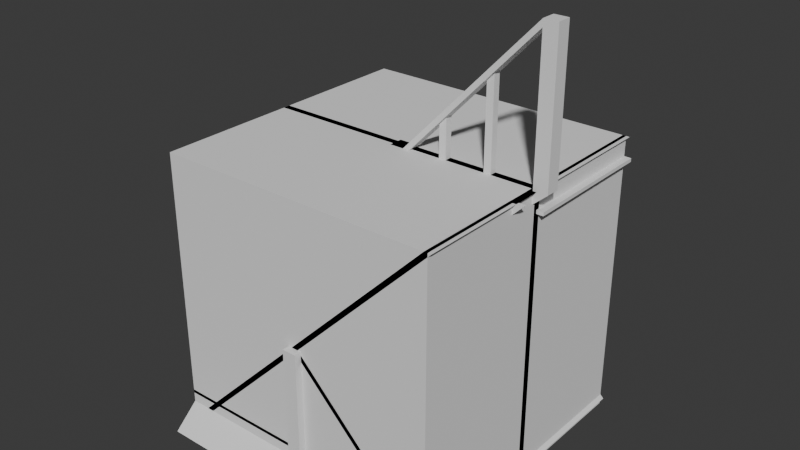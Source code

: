 # Source: walls.blend  (saved by Blender 4.0.36; exported with 4.5.12 LTS)
import bpy
from mathutils import Matrix  # noqa: F401  (used for matrix-valued properties, if any)

bpy.ops.wm.read_factory_settings(use_empty=True)
scene = bpy.context.scene
scene.name = 'Scene'

# ---- collections
col_stairs_angled = bpy.data.collections.new('stairs_angled'); scene.collection.children.link(col_stairs_angled)

# ---- world
world_world = bpy.data.worlds.new('World'); scene.world = world_world
world_world.use_nodes = True; world_world.node_tree.nodes.clear()
_N = world_world.node_tree.nodes; _L = world_world.node_tree.links
n0 = _N.new('ShaderNodeOutputWorld'); n0.name = 'World Output'; n0.location = (300, 300)
n1 = _N.new('ShaderNodeBackground'); n1.name = 'Background'; n1.location = (10, 300)
n1.inputs[0].default_value = (0.05088, 0.05088, 0.05088, 1.0)
_L.new(n1.outputs[0], n0.inputs[0])
n0.is_active_output = True
world_world.color = (0.05088, 0.05088, 0.05088)
world_world.use_sun_shadow = False
world_world.sun_shadow_jitter_overblur = 0.0

# ---- meshes
me_cube_020 = bpy.data.meshes.new('Cube.020')
me_cube_020.from_pydata([(-2.0, -2.0, -0.1), (-2.0, -2.0, 0.01), (-2.0, 2.0, -0.1), (-2.0, 2.0, 0.01), (2.0, -2.0, -0.1), (2.0, -2.0, 0.01), (2.0, 2.0, -0.1), (2.0, 2.0, 0.01)], [], [(0, 1, 3, 2), (2, 3, 7, 6), (6, 7, 5, 4), (4, 5, 1, 0), (2, 6, 4, 0), (7, 3, 1, 5)])
_uv = me_cube_020.uv_layers.new(name='UVMap')
_uv.uv.foreach_set('vector', [0.375, 0.0, 0.625, 0.0, 0.625, 0.25, 0.375, 0.25, 0.375, 0.25, 0.625, 0.25, 0.625, 0.5, 0.375, 0.5, 0.375, 0.5, 0.625, 0.5, 0.625, 0.75, 0.375, 0.75, 0.375, 0.75, 0.625, 0.75, 0.625, 1.0, 0.375, 1.0, 0.125, 0.5, 0.375, 0.5, 0.375, 0.75, 0.125, 0.75, 0.625, 0.5, 0.875, 0.5, 0.875, 0.75, 0.625, 0.75])
me_cube_020.update()
me_cube = bpy.data.meshes.new('Cube')
me_cube.from_pydata([(-2.0, -2.0, 0.0), (-2.0, -2.0, 4.0), (-2.0, 2.0, 0.0), (-2.0, 2.0, 4.0), (2.0, -2.0, 0.0), (2.0, -2.0, 4.0), (2.0, 2.0, 0.0), (2.0, 2.0, 4.0)], [], [(0, 1, 3, 2), (2, 3, 7, 6), (6, 7, 5, 4), (4, 5, 1, 0), (2, 6, 4, 0), (7, 3, 1, 5)])
_uv = me_cube.uv_layers.new(name='UVMap')
_uv.uv.foreach_set('vector', [0.375, 0.0, 0.625, 0.0, 0.625, 0.25, 0.375, 0.25, 0.375, 0.25, 0.625, 0.25, 0.625, 0.5, 0.375, 0.5, 0.375, 0.5, 0.625, 0.5, 0.625, 0.75, 0.375, 0.75, 0.375, 0.75, 0.625, 0.75, 0.625, 1.0, 0.375, 1.0, 0.125, 0.5, 0.375, 0.5, 0.375, 0.75, 0.125, 0.75, 0.625, 0.5, 0.875, 0.5, 0.875, 0.75, 0.625, 0.75])
me_cube.update()
me_cube_008 = bpy.data.meshes.new('Cube.008')
me_cube_008.from_pydata([(-2.0, -2.0, 0.45), (-2.0, -2.0, 0.5), (-2.0, -1.5, 0.45), (-2.0, -1.5, 0.5), (0.0, -2.0, 0.45), (0.0, -2.0, 0.5), (0.0, -1.5, 0.45), (0.0, -1.5, 0.5)], [], [(0, 1, 3, 2), (2, 3, 7, 6), (6, 7, 5, 4), (4, 5, 1, 0), (2, 6, 4, 0), (7, 3, 1, 5)])
_uv = me_cube_008.uv_layers.new(name='UVMap')
_uv.uv.foreach_set('vector', [0.375, 0.0, 0.625, 0.0, 0.625, 0.25, 0.375, 0.25, 0.375, 0.25, 0.625, 0.25, 0.625, 0.5, 0.375, 0.5, 0.375, 0.5, 0.625, 0.5, 0.625, 0.75, 0.375, 0.75, 0.375, 0.75, 0.625, 0.75, 0.625, 1.0, 0.375, 1.0, 0.125, 0.5, 0.375, 0.5, 0.375, 0.75, 0.125, 0.75, 0.625, 0.5, 0.875, 0.5, 0.875, 0.75, 0.625, 0.75])
me_cube_008.update()
me_cube_005 = bpy.data.meshes.new('Cube.005')
me_cube_005.from_pydata([(-2.0, -0.05, 0.0), (-2.0, -0.05, 4.0), (-2.0, 0.05, 0.0), (-2.0, 0.05, 4.0), (2.0, -0.05, 0.0), (2.0, -0.05, 4.0), (2.0, 0.05, 0.0), (2.0, 0.05, 4.0)], [], [(0, 1, 3, 2), (2, 3, 7, 6), (6, 7, 5, 4), (4, 5, 1, 0), (2, 6, 4, 0), (7, 3, 1, 5)])
_uv = me_cube_005.uv_layers.new(name='UVMap')
_uv.uv.foreach_set('vector', [0.375, 0.0, 0.625, 0.0, 0.625, 0.25, 0.375, 0.25, 0.375, 0.25, 0.625, 0.25, 0.625, 0.5, 0.375, 0.5, 0.375, 0.5, 0.625, 0.5, 0.625, 0.75, 0.375, 0.75, 0.375, 0.75, 0.625, 0.75, 0.625, 1.0, 0.375, 1.0, 0.125, 0.5, 0.375, 0.5, 0.375, 0.75, 0.125, 0.75, 0.625, 0.5, 0.875, 0.5, 0.875, 0.75, 0.625, 0.75])
me_cube_005.update()
me_cube_004 = bpy.data.meshes.new('Cube.004')
me_cube_004.from_pydata([(-0.065, -0.1, 0.0), (-0.1, -0.065, 0.0), (-0.1, -0.065, 4.0), (-0.065, -0.1, 4.0), (-0.1, 0.065, 0.0), (-0.065, 0.1, 0.0), (-0.065, 0.1, 4.0), (-0.1, 0.065, 4.0), (0.1, -0.065, 0.0), (0.065, -0.1, 0.0), (0.065, -0.1, 4.0), (0.1, -0.065, 4.0), (0.065, 0.1, 0.0), (0.1, 0.065, 0.0), (0.1, 0.065, 4.0), (0.065, 0.1, 4.0)], [], [(9, 10, 3, 0), (13, 14, 11, 8), (14, 15, 6, 7, 2, 3, 10, 11), (1, 2, 7, 4), (5, 6, 15, 12), (0, 3, 2, 1), (6, 5, 4, 7), (14, 13, 12, 15), (10, 9, 8, 11), (4, 5, 12, 13, 8, 9, 0, 1)])
_uv = me_cube_004.uv_layers.new(name='UVMap')
_uv.uv.foreach_set('vector', [0.375, 0.7937, 0.625, 0.7937, 0.625, 0.9563, 0.375, 0.9562, 0.375, 0.5437, 0.625, 0.5437, 0.625, 0.7062, 0.375, 0.7062, 0.625, 0.5437, 0.6688, 0.5, 0.8313, 0.5, 0.875, 0.5437, 0.875, 0.7062, 0.8313, 0.75, 0.6688, 0.75, 0.625, 0.7062, 0.375, 0.04375, 0.625, 0.04375, 0.625, 0.2062, 0.375, 0.2062, 0.375, 0.2937, 0.625, 0.2937, 0.625, 0.4563, 0.375, 0.4563, 0.375, 0.0, 0.625, 0.0, 0.625, 0.04375, 0.375, 0.04375, 0.625, 0.2937, 0.375, 0.2937, 0.375, 0.2062, 0.625, 0.2062, 0.625, 0.5437, 0.375, 0.5437, 0.375, 0.4563, 0.625, 0.4563, 0.625, 0.7937, 0.375, 0.7937, 0.375, 0.7062, 0.625, 0.7062, 0.125, 0.5437, 0.1687, 0.5, 0.3312, 0.5, 0.375, 0.5437, 0.375, 0.7062, 0.3312, 0.75, 0.1688, 0.75, 0.125, 0.7062])
me_cube_004.update()
me_cube_006 = bpy.data.meshes.new('Cube.006')
me_cube_006.from_pydata([(-2.0, -0.05, 0.0), (-2.0, -0.05, 4.0), (-2.0, 0.05, 0.0), (-2.0, 0.05, 4.0), (2.0, -0.05, 0.0), (2.0, -0.05, 4.0), (2.0, 0.05, 0.0), (2.0, 0.05, 4.0), (-1.0, 0.05, 0.0), (1.0, 0.05, 0.0), (-1.0, 0.05, 3.5), (1.0, 0.05, 3.5), (-1.0, 4.47e-08, 0.0), (-1.055, -0.05, 0.0), (1.055, -0.05, 0.0), (1.0, 4.843e-08, 0.0), (-1.0, 4.843e-08, 3.5), (-1.056, -0.05, 3.528), (1.056, -0.05, 3.528), (1.0, 4.843e-08, 3.5)], [], [(6, 7, 5, 4), (16, 10, 11, 19), (17, 18, 5, 1), (7, 3, 1, 5), (16, 12, 8, 10), (14, 4, 5, 18), (10, 3, 7, 11), (9, 6, 4, 14, 15), (0, 1, 3, 2), (11, 7, 6, 9), (8, 2, 3, 10), (2, 8, 12, 13, 0), (19, 11, 9, 15), (17, 13, 12, 16), (19, 15, 14, 18), (18, 17, 16, 19), (17, 1, 0, 13)])
_uv = me_cube_006.uv_layers.new(name='UVMap')
_uv.uv.foreach_set('vector', [0.375, 0.5, 0.625, 0.5, 0.625, 0.75, 0.375, 0.75, 0.5938, 0.625, 0.5938, 0.305, 0.5938, 0.4491, 0.5938, 0.625, 0.6094, 0.9342, 0.5955, 0.7981, 0.625, 0.75, 0.875, 0.75, 0.625, 0.5, 0.875, 0.5, 0.875, 0.75, 0.625, 0.75, 0.5938, 0.625, 0.2775, 0.7225, 0.18, 0.5, 0.5938, 0.305, 0.375, 0.7981, 0.375, 0.75, 0.625, 0.75, 0.5955, 0.7981, 0.5938, 0.305, 0.875, 0.5, 0.625, 0.5, 0.5938, 0.4491, 0.3241, 0.5, 0.375, 0.5, 0.375, 0.75, 0.3269, 0.75, 0.3241, 0.625, 0.375, 0.0, 0.625, 0.0, 0.625, 0.25, 0.375, 0.25, 0.5938, 0.4491, 0.625, 0.5, 0.375, 0.5, 0.3241, 0.5, 0.18, 0.5, 0.375, 0.25, 0.875, 0.5, 0.5938, 0.305, 0.125, 0.5, 0.18, 0.5, 0.18, 0.625, 0.1769, 0.75, 0.125, 0.75, 0.5938, 0.625, 0.5938, 0.4491, 0.3241, 0.5, 0.3495, 0.6505, 0.5955, 0.8924, 0.3611, 0.9342, 0.2775, 0.7225, 0.5938, 0.625, 0.5938, 0.625, 0.3495, 0.6505, 0.375, 0.7981, 0.5955, 0.7981, 0.5955, 0.7981, 0.6094, 0.9342, 0.5938, 0.625, 0.5938, 0.625, 0.5955, 0.8924, 0.625, 0.0, 0.125, 0.75, 0.3611, 0.9342])
me_cube_006.update()
me_cube_007 = bpy.data.meshes.new('Cube.007')
me_cube_007.from_pydata([(-1.0, 0.05, 0.75), (-1.0, 0.05, 3.25), (1.0, 0.05, 0.75), (1.0, 0.05, 3.25), (-2.0, -0.05, 0.0), (-2.0, -0.05, 4.0), (-2.0, 0.05, 4.0), (-2.0, 0.05, 0.0), (2.0, 0.05, 0.0), (2.0, 0.05, 4.0), (2.0, -0.05, 4.0), (2.0, -0.05, 0.0), (-1.0, 4.843e-08, 0.75), (-1.054, -0.05, 0.7098), (-0.95, -0.05, 0.75), (-1.0, 4.843e-08, 3.25), (-1.054, -0.05, 3.29), (1.054, -0.05, 0.7098), (1.0, 4.843e-08, 0.75), (0.95, -0.05, 0.75), (1.054, -0.05, 3.29), (1.0, 4.843e-08, 3.25)], [], [(4, 5, 6, 7), (1, 3, 21, 15), (8, 9, 10, 11), (7, 8, 11, 4), (9, 6, 5, 10), (2, 0, 12, 14, 19, 18), (1, 0, 7, 6), (0, 2, 8, 7), (3, 1, 6, 9), (2, 3, 9, 8), (2, 18, 21, 3), (12, 0, 1, 15), (20, 17, 11, 10), (17, 19, 14, 13, 4, 11), (16, 20, 10, 5), (12, 13, 14), (17, 18, 19), (12, 15, 16, 13), (21, 18, 17, 20), (20, 16, 15, 21), (13, 16, 5, 4)])
_uv = me_cube_007.uv_layers.new(name='UVMap')
_uv.uv.foreach_set('vector', [0.375, 0.0, 0.625, 0.0, 0.625, 0.25, 0.375, 0.25, 0.5938, 0.2812, 0.5937, 0.4688, 0.5938, 0.625, 0.5938, 0.625, 0.375, 0.5, 0.625, 0.5, 0.625, 0.75, 0.375, 0.75, 0.125, 0.5, 0.375, 0.5, 0.375, 0.75, 0.125, 0.75, 0.625, 0.5, 0.875, 0.5, 0.875, 0.75, 0.625, 0.75, 0.4062, 0.4688, 0.4063, 0.2812, 0.4062, 0.625, 0.4062, 0.9641, 0.4063, 0.7859, 0.4063, 0.625, 0.5938, 0.2812, 0.4063, 0.2812, 0.375, 0.25, 0.625, 0.25, 0.4063, 0.2812, 0.4062, 0.4688, 0.375, 0.5, 0.375, 0.25, 0.5937, 0.4688, 0.5938, 0.2812, 0.625, 0.25, 0.625, 0.5, 0.4062, 0.4688, 0.5937, 0.4688, 0.625, 0.5, 0.375, 0.5, 0.4062, 0.4688, 0.4062, 0.625, 0.5938, 0.625, 0.5937, 0.4688, 0.4063, 0.625, 0.4063, 0.2812, 0.5938, 0.2812, 0.5938, 0.625, 0.5954, 0.7796, 0.4046, 0.7796, 0.375, 0.75, 0.625, 0.75, 0.4046, 0.7796, 0.4063, 0.7859, 0.4062, 0.9641, 0.4046, 0.9704, 0.375, 1.0, 0.375, 0.75, 0.5954, 0.9704, 0.5954, 0.7796, 0.625, 0.75, 0.625, 1.0, 0.4063, 0.625, 0.4032, 0.9687, 0.4062, 0.9641, 0.4046, 0.7796, 0.4063, 0.7813, 0.4063, 0.7859, 0.4063, 0.625, 0.5938, 0.625, 0.5954, 0.9704, 0.4046, 0.9704, 0.5938, 0.625, 0.4062, 0.625, 0.4046, 0.7796, 0.5954, 0.7796, 0.5954, 0.7796, 0.5954, 0.9704, 0.5938, 0.625, 0.5938, 0.625, 0.4046, 0.9704, 0.5954, 0.9704, 0.625, 1.0, 0.375, 1.0])
me_cube_007.update()
me_cube_002 = bpy.data.meshes.new('Cube.002')
me_cube_002.from_pydata([(-2.0, -0.05, 0.0), (-2.0, 0.05, 0.0), (2.0, -0.05, 0.0), (2.0, -0.05, 4.0), (2.0, 0.05, 0.0), (2.0, 0.05, 4.0)], [], [(4, 5, 3, 2), (1, 4, 2, 0), (2, 0, 1, 4, 5, 3), (1, 5, 4), (1, 0, 3, 5), (0, 2, 3)])
_uv = me_cube_002.uv_layers.new(name='UVMap')
_uv.uv.foreach_set('vector', [0.375, 0.5, 0.625, 0.5, 0.625, 0.75, 0.375, 0.75, 0.125, 0.5, 0.375, 0.5, 0.375, 0.75, 0.125, 0.75, 0.375, 0.75, 0.375, 1.0, 0.375, 0.25, 0.375, 0.5, 0.625, 0.5, 0.625, 0.75, 0.125, 0.5, 0.625, 0.5, 0.375, 0.5, 0.0, 0.0, 0.0, 0.0, 0.0, 0.0, 0.0, 0.0, 0.0, 0.0, 0.0, 0.0, 0.0, 0.0])
me_cube_002.update()
me_cube_003 = bpy.data.meshes.new('Cube.003')
me_cube_003.from_pydata([(-2.05, -2.0, 0.0), (1.95, -2.0, 4.0), (-2.05, 2.0, 0.0), (1.95, 2.0, 4.0), (-1.95, -2.0, 0.0), (2.05, -2.0, 4.0), (-1.95, 2.0, 0.0), (2.05, 2.0, 4.0)], [], [(0, 1, 3, 2), (2, 3, 7, 6), (6, 7, 5, 4), (4, 5, 1, 0), (2, 6, 4, 0), (7, 3, 1, 5)])
_uv = me_cube_003.uv_layers.new(name='UVMap')
_uv.uv.foreach_set('vector', [0.375, 0.0, 0.625, 0.0, 0.625, 0.25, 0.375, 0.25, 0.375, 0.25, 0.625, 0.25, 0.625, 0.5, 0.375, 0.5, 0.375, 0.5, 0.625, 0.5, 0.625, 0.75, 0.375, 0.75, 0.375, 0.75, 0.625, 0.75, 0.625, 1.0, 0.375, 1.0, 0.125, 0.5, 0.375, 0.5, 0.375, 0.75, 0.125, 0.75, 0.625, 0.5, 0.875, 0.5, 0.875, 0.75, 0.625, 0.75])
me_cube_003.update()
me_cube_009 = bpy.data.meshes.new('Cube.009')
me_cube_009.from_pydata([(-2.05, -0.5, 0.0), (1.95, -0.5, 4.0), (-2.05, 0.0, 0.0), (1.95, 0.0, 4.0), (-1.95, 0.0, 0.0), (2.05, 0.0, 4.0), (-1.95, -0.45, 0.0), (2.05, -0.45, 4.0), (-1.85, -0.5, 0.0), (2.15, -0.5, 4.0), (-1.85, -0.45, 0.0), (2.15, -0.45, 4.0), (1.842, -0.45, 3.692), (1.535, -0.45, 3.385), (1.227, -0.45, 3.077), (0.9192, -0.45, 2.769), (0.6115, -0.45, 2.462), (0.3038, -0.45, 2.154), (-0.003846, -0.45, 1.846), (-0.3115, -0.45, 1.538), (-0.6192, -0.45, 1.231), (-0.9269, -0.45, 0.9231), (-1.235, -0.45, 0.6154), (-1.542, -0.45, 0.3077), (1.842, -0.5, 3.692), (1.535, -0.5, 3.385), (1.227, -0.5, 3.077), (0.9192, -0.5, 2.769), (0.6115, -0.5, 2.462), (0.3038, -0.5, 2.154), (-0.003846, -0.5, 1.846), (-0.3115, -0.5, 1.538), (-0.6192, -0.5, 1.231), (-0.9269, -0.5, 0.9231), (-1.235, -0.5, 0.6154), (-1.542, -0.5, 0.3077), (1.842, -0.45, 3.622), (1.605, -0.45, 3.385), (1.842, -0.5, 3.622), (1.605, -0.5, 3.385), (1.227, -0.45, 3.006), (0.9899, -0.45, 2.769), (0.6115, -0.45, 2.391), (0.3746, -0.45, 2.154), (-0.003846, -0.45, 1.775), (-0.2408, -0.45, 1.538), (-0.6192, -0.45, 1.16), (-0.8562, -0.45, 0.9231), (-1.235, -0.45, 0.5447), (-1.472, -0.45, 0.3077), (1.227, -0.5, 3.006), (0.9899, -0.5, 2.769), (0.6115, -0.5, 2.391), (0.3746, -0.5, 2.154), (-0.003846, -0.5, 1.775), (-0.2408, -0.5, 1.538), (-0.6192, -0.5, 1.16), (-0.8562, -0.5, 0.9231), (-1.235, -0.5, 0.5447), (-1.472, -0.5, 0.3077)], [], [(2, 3, 5, 4), (4, 5, 7, 6), (12, 11, 9, 24), (1, 0, 8, 35, 59, 58, 34, 33, 57, 56, 32, 31, 55, 54, 30, 29, 53, 52, 28, 27, 51, 50, 26, 25, 39, 38, 24, 9), (0, 1, 3, 2), (10, 23, 35, 8), (22, 21, 33, 34), (20, 19, 31, 32), (18, 17, 29, 30), (16, 15, 27, 28), (14, 13, 25, 26), (3, 1, 9, 11, 7, 5), (20, 46, 47, 21, 22, 48, 49, 23, 10, 6, 7, 11, 12, 36, 37, 13, 14, 40, 41, 15, 16, 42, 43, 17, 18, 44, 45, 19), (41, 40, 50, 51), (49, 48, 58, 59), (43, 42, 52, 53), (37, 36, 38, 39), (45, 44, 54, 55), (47, 46, 56, 57), (37, 39, 25, 13), (12, 24, 38, 36), (49, 59, 35, 23), (22, 34, 58, 48), (47, 57, 33, 21), (20, 32, 56, 46), (45, 55, 31, 19), (18, 30, 54, 44), (43, 53, 29, 17), (16, 28, 52, 42), (41, 51, 27, 15), (14, 26, 50, 40), (4, 6, 10, 8, 0, 2)])
_uv = me_cube_009.uv_layers.new(name='UVMap')
_uv.uv.foreach_set('vector', [0.375, 0.25, 0.625, 0.25, 0.625, 0.5, 0.375, 0.5, 0.375, 0.5, 0.625, 0.5, 0.625, 0.725, 0.375, 0.725, 0.6058, 0.5, 0.625, 0.5, 0.625, 0.75, 0.6058, 0.75, 0.625, 1.0, 0.375, 1.0, 0.375, 0.75, 0.3942, 0.75, 0.3964, 0.75, 0.4113, 0.75, 0.4135, 0.75, 0.4327, 0.75, 0.4349, 0.75, 0.4497, 0.75, 0.4519, 0.75, 0.4712, 0.75, 0.4734, 0.75, 0.4882, 0.75, 0.4904, 0.75, 0.5096, 0.75, 0.5118, 0.75, 0.5266, 0.75, 0.5288, 0.75, 0.5481, 0.75, 0.5503, 0.75, 0.5651, 0.75, 0.5673, 0.75, 0.5865, 0.75, 0.5887, 0.75, 0.6036, 0.75, 0.6058, 0.75, 0.625, 0.75, 0.375, 0.0, 0.625, 0.0, 0.625, 0.25, 0.375, 0.25, 0.375, 0.5, 0.3942, 0.5, 0.3942, 0.75, 0.375, 0.75, 0.4135, 0.5, 0.4327, 0.5, 0.4327, 0.75, 0.4135, 0.75, 0.4519, 0.5, 0.4712, 0.5, 0.4712, 0.75, 0.4519, 0.75, 0.4904, 0.5, 0.5096, 0.5, 0.5096, 0.75, 0.4904, 0.75, 0.5288, 0.5, 0.5481, 0.5, 0.5481, 0.75, 0.5288, 0.75, 0.5673, 0.5, 0.5865, 0.5, 0.5865, 0.75, 0.5673, 0.75, 0.625, 0.25, 0.625, 0.0, 0.625, 0.75, 0.625, 0.5, 0.625, 0.25, 0.625, 0.5, 0.4519, 0.5, 0.4497, 0.5, 0.4349, 0.5, 0.4327, 0.5, 0.4135, 0.5, 0.4113, 0.5, 0.3964, 0.5, 0.3942, 0.5, 0.375, 0.5, 0.375, 0.25, 0.625, 0.25, 0.625, 0.5, 0.6058, 0.5, 0.6036, 0.5, 0.5887, 0.5, 0.5865, 0.5, 0.5673, 0.5, 0.5651, 0.5, 0.5503, 0.5, 0.5481, 0.5, 0.5288, 0.5, 0.5266, 0.5, 0.5118, 0.5, 0.5096, 0.5, 0.4904, 0.5, 0.4882, 0.5, 0.4734, 0.5, 0.4712, 0.5, 0.5503, 0.5, 0.5651, 0.5, 0.5651, 0.75, 0.5503, 0.75, 0.3964, 0.5, 0.4113, 0.5, 0.4113, 0.75, 0.3964, 0.75, 0.5118, 0.5, 0.5266, 0.5, 0.5266, 0.75, 0.5118, 0.75, 0.5887, 0.5, 0.6036, 0.5, 0.6036, 0.75, 0.5887, 0.75, 0.4734, 0.5, 0.4882, 0.5, 0.4882, 0.75, 0.4734, 0.75, 0.4349, 0.5, 0.4497, 0.5, 0.4497, 0.75, 0.4349, 0.75, 0.5887, 0.5, 0.5887, 0.75, 0.5865, 0.75, 0.5865, 0.5, 0.6058, 0.5, 0.6058, 0.75, 0.6036, 0.75, 0.6036, 0.5, 0.3964, 0.5, 0.3964, 0.75, 0.3942, 0.75, 0.3942, 0.5, 0.4135, 0.5, 0.4135, 0.75, 0.4113, 0.75, 0.4113, 0.5, 0.4349, 0.5, 0.4349, 0.75, 0.4327, 0.75, 0.4327, 0.5, 0.4519, 0.5, 0.4519, 0.75, 0.4497, 0.75, 0.4497, 0.5, 0.4734, 0.5, 0.4734, 0.75, 0.4712, 0.75, 0.4712, 0.5, 0.4904, 0.5, 0.4904, 0.75, 0.4882, 0.75, 0.4882, 0.5, 0.5118, 0.5, 0.5118, 0.75, 0.5096, 0.75, 0.5096, 0.5, 0.5288, 0.5, 0.5288, 0.75, 0.5266, 0.75, 0.5266, 0.5, 0.5503, 0.5, 0.5503, 0.75, 0.5481, 0.75, 0.5481, 0.5, 0.5673, 0.5, 0.5673, 0.75, 0.5651, 0.75, 0.5651, 0.5, 0.375, 0.5, 0.375, 0.725, 0.375, 0.5, 0.375, 0.75, 0.375, 1.0, 0.375, 0.25])
me_cube_009.update()
me_cube_010 = bpy.data.meshes.new('Cube.010')
me_cube_010.from_pydata([(-2.0, -0.05, 0.0), (-2.0, 0.05, 0.0), (2.0, -0.05, 0.0), (2.0, 0.05, 0.0), (0.0, 0.05, 2.0), (0.0, -0.05, 2.0)], [], [(1, 3, 2, 0), (2, 5, 0), (1, 0, 5, 4), (3, 2, 5, 4), (1, 4, 3)])
_uv = me_cube_010.uv_layers.new(name='UVMap')
_uv.uv.foreach_set('vector', [0.125, 0.5, 0.375, 0.5, 0.375, 0.75, 0.125, 0.75, 0.375, 0.75, 0.0, 0.0, 0.0, 0.0, 0.0, 0.0, 0.0, 0.0, 0.0, 0.0, 0.0, 0.0, 0.375, 0.5, 0.375, 0.75, 0.0, 0.0, 0.0, 0.0, 0.0, 0.0, 0.0, 0.0, 0.375, 0.5])
me_cube_010.update()
me_cube_011 = bpy.data.meshes.new('Cube.011')
me_cube_011.from_pydata([(-2.05, -2.0, 0.0), (2.05, -2.0, 0.0), (-2.05, 2.0, 0.0), (2.05, 2.0, 0.0), (-1.95, -2.0, 0.0), (1.95, -2.0, 0.0), (-1.95, 2.0, 0.0), (1.95, 2.0, 0.0), (0.0, -2.0, 2.05), (0.0, 2.0, 2.05), (0.0, 2.0, 1.95), (0.0, -2.0, 1.95)], [], [(8, 1, 3, 9), (9, 3, 7, 10), (10, 7, 5, 11), (11, 5, 1, 8), (2, 6, 4, 0), (7, 3, 1, 5), (4, 11, 8, 0), (6, 10, 11, 4), (2, 9, 10, 6), (0, 8, 9, 2)])
_uv = me_cube_011.uv_layers.new(name='UVMap')
_uv.uv.foreach_set('vector', [0.5, 0.0, 0.625, 0.0, 0.625, 0.25, 0.5, 0.25, 0.5, 0.25, 0.625, 0.25, 0.625, 0.5, 0.5, 0.5, 0.5, 0.5, 0.625, 0.5, 0.625, 0.75, 0.5, 0.75, 0.5, 0.75, 0.625, 0.75, 0.625, 1.0, 0.5, 1.0, 0.125, 0.5, 0.375, 0.5, 0.375, 0.75, 0.125, 0.75, 0.625, 0.5, 0.875, 0.5, 0.875, 0.75, 0.625, 0.75, 0.375, 0.75, 0.5, 0.75, 0.5, 1.0, 0.375, 1.0, 0.375, 0.5, 0.5, 0.5, 0.5, 0.75, 0.375, 0.75, 0.375, 0.25, 0.5, 0.25, 0.5, 0.5, 0.375, 0.5, 0.375, 0.0, 0.5, 0.0, 0.5, 0.25, 0.375, 0.25])
me_cube_011.update()
me_cube_012 = bpy.data.meshes.new('Cube.012')
me_cube_012.from_pydata([(-2.05, -0.5, 0.0), (2.05, -0.5, 0.0), (-2.05, 0.0, 0.0), (2.05, 0.0, 0.0), (-1.95, 0.0, 0.0), (1.95, 0.0, 0.0), (0.0, -0.5, 2.05), (0.0, 0.0, 2.05), (0.0, 0.0, 1.95), (-1.95, -0.45, 0.0), (1.95, -0.45, 0.0), (0.0, -0.45, 1.95), (0.0, -0.45, 1.85), (0.0, -0.5, 1.85), (1.542, -0.45, 0.3083), (1.233, -0.45, 0.6167), (0.925, -0.45, 0.925), (0.6167, -0.45, 1.233), (0.3083, -0.45, 1.542), (1.542, -0.5, 0.3083), (1.233, -0.5, 0.6167), (0.925, -0.5, 0.925), (0.6167, -0.5, 1.233), (0.3083, -0.5, 1.542), (-0.3083, -0.45, 1.542), (-0.6167, -0.45, 1.233), (-0.925, -0.45, 0.925), (-1.233, -0.45, 0.6167), (-1.542, -0.45, 0.3083), (-0.3083, -0.5, 1.542), (-0.6167, -0.5, 1.233), (-0.925, -0.5, 0.925), (-1.233, -0.5, 0.6167), (-1.542, -0.5, 0.3083), (-1.542, -0.45, 0.2376), (-1.779, -0.45, 0.0), (-1.779, -0.5, 7.451e-09), (-1.542, -0.5, 0.2376), (-0.3083, -0.45, 1.471), (-0.546, -0.45, 1.233), (-0.925, -0.45, 0.8543), (-1.163, -0.45, 0.6167), (-0.3083, -0.5, 1.471), (-0.546, -0.5, 1.233), (-0.925, -0.5, 0.8543), (-1.163, -0.5, 0.6167), (1.779, -0.45, 7.451e-09), (1.779, -0.5, 0.0), (1.542, -0.45, 0.2376), (1.163, -0.45, 0.6167), (0.925, -0.45, 0.8543), (0.546, -0.45, 1.233), (0.3083, -0.45, 1.471), (1.542, -0.5, 0.2376), (1.163, -0.5, 0.6167), (0.925, -0.5, 0.8543), (0.546, -0.5, 1.233), (0.3083, -0.5, 1.471)], [], [(1, 47, 46, 10, 5, 3), (29, 13, 23, 57, 56, 22, 21, 55, 54, 20, 19, 53, 47, 1, 6, 0, 36, 37, 33, 32, 45, 44, 31, 30, 43, 42), (0, 6, 7, 2), (2, 7, 3, 5, 8, 4), (24, 12, 13, 29), (12, 18, 23, 13), (17, 16, 21, 22), (15, 14, 19, 20), (15, 49, 50, 16, 17, 51, 52, 18, 12, 24, 38, 39, 25, 26, 40, 41, 27, 28, 34, 35, 9, 11, 10, 46, 48, 14), (28, 27, 32, 33), (26, 25, 30, 31), (39, 38, 42, 43), (35, 34, 37, 36), (41, 40, 44, 45), (48, 46, 47, 53), (50, 49, 54, 55), (52, 51, 56, 57), (28, 33, 37, 34), (41, 45, 32, 27), (26, 31, 44, 40), (39, 43, 30, 25), (24, 29, 42, 38), (52, 57, 23, 18), (17, 22, 56, 51), (50, 55, 21, 16), (15, 20, 54, 49), (48, 53, 19, 14), (4, 8, 11, 9), (8, 5, 10, 11), (6, 1, 3, 7), (9, 35, 36, 0, 2, 4)])
_uv = me_cube_012.uv_layers.new(name='UVMap')
_uv.uv.foreach_set('vector', [0.875, 0.75, 0.6226, 0.75, 0.6226, 0.5, 0.625, 0.725, 0.625, 0.5, 0.875, 0.5, 0.4792, 0.75, 0.5, 0.75, 0.5208, 0.75, 0.5232, 0.75, 0.5393, 0.75, 0.5417, 0.75, 0.5625, 0.75, 0.5649, 0.75, 0.5809, 0.75, 0.5833, 0.75, 0.6042, 0.75, 0.6066, 0.75, 0.6226, 0.75, 0.625, 1.0, 0.5, 1.0, 0.375, 1.0, 0.3774, 0.75, 0.3934, 0.75, 0.3958, 0.75, 0.4167, 0.75, 0.4191, 0.75, 0.4351, 0.75, 0.4375, 0.75, 0.4583, 0.75, 0.4607, 0.75, 0.4768, 0.75, 0.375, 0.0, 0.5, 0.0, 0.5, 0.25, 0.375, 0.25, 0.375, 0.25, 0.5, 0.25, 0.625, 0.25, 0.625, 0.5, 0.5, 0.5, 0.375, 0.5, 0.4792, 0.5, 0.5, 0.5, 0.5, 0.75, 0.4792, 0.75, 0.5, 0.5, 0.5208, 0.5, 0.5208, 0.75, 0.5, 0.75, 0.5417, 0.5, 0.5625, 0.5, 0.5625, 0.75, 0.5417, 0.75, 0.5833, 0.5, 0.6042, 0.5, 0.6042, 0.75, 0.5833, 0.75, 0.5833, 0.5, 0.5809, 0.5, 0.5649, 0.5, 0.5625, 0.5, 0.5417, 0.5, 0.5393, 0.5, 0.5232, 0.5, 0.5208, 0.5, 0.5, 0.5, 0.4792, 0.5, 0.4768, 0.5, 0.4607, 0.5, 0.4583, 0.5, 0.4375, 0.5, 0.4351, 0.5, 0.4191, 0.5, 0.4167, 0.5, 0.3958, 0.5, 0.3934, 0.5, 0.3774, 0.5, 0.375, 0.25, 0.5, 0.25, 0.625, 0.25, 0.6226, 0.5, 0.6066, 0.5, 0.6042, 0.5, 0.3958, 0.5, 0.4167, 0.5, 0.4167, 0.75, 0.3958, 0.75, 0.4375, 0.5, 0.4583, 0.5, 0.4583, 0.75, 0.4375, 0.75, 0.4607, 0.5, 0.4768, 0.5, 0.4768, 0.75, 0.4607, 0.75, 0.3774, 0.5, 0.3934, 0.5, 0.3934, 0.75, 0.3774, 0.75, 0.4191, 0.5, 0.4351, 0.5, 0.4351, 0.75, 0.4191, 0.75, 0.6066, 0.5, 0.6226, 0.5, 0.6226, 0.75, 0.6066, 0.75, 0.5649, 0.5, 0.5809, 0.5, 0.5809, 0.75, 0.5649, 0.75, 0.5232, 0.5, 0.5393, 0.5, 0.5393, 0.75, 0.5232, 0.75, 0.3958, 0.5, 0.3958, 0.75, 0.3934, 0.75, 0.3934, 0.5, 0.4191, 0.5, 0.4191, 0.75, 0.4167, 0.75, 0.4167, 0.5, 0.4375, 0.5, 0.4375, 0.75, 0.4351, 0.75, 0.4351, 0.5, 0.4607, 0.5, 0.4607, 0.75, 0.4583, 0.75, 0.4583, 0.5, 0.4792, 0.5, 0.4792, 0.75, 0.4768, 0.75, 0.4768, 0.5, 0.5232, 0.5, 0.5232, 0.75, 0.5208, 0.75, 0.5208, 0.5, 0.5417, 0.5, 0.5417, 0.75, 0.5393, 0.75, 0.5393, 0.5, 0.5649, 0.5, 0.5649, 0.75, 0.5625, 0.75, 0.5625, 0.5, 0.5833, 0.5, 0.5833, 0.75, 0.5809, 0.75, 0.5809, 0.5, 0.6066, 0.5, 0.6066, 0.75, 0.6042, 0.75, 0.6042, 0.5, 0.375, 0.5, 0.5, 0.5, 0.5, 0.725, 0.375, 0.725, 0.5, 0.5, 0.625, 0.5, 0.625, 0.725, 0.5, 0.725, 0.5, 0.0, 0.625, 0.0, 0.625, 0.25, 0.5, 0.25, 0.125, 0.5, 0.3774, 0.5, 0.3774, 0.75, 0.125, 0.75, 0.125, 0.5, 0.375, 0.5])
me_cube_012.update()
me_cube_018 = bpy.data.meshes.new('Cube.018')
me_cube_018.from_pydata([(-1.0, -0.25, 0.75), (-1.0, -0.25, 0.85), (-1.0, 0.05, 0.75), (-1.0, 0.05, 0.85), (1.0, -0.25, 0.75), (1.0, -0.25, 0.85), (1.0, 0.05, 0.75), (1.0, 0.05, 0.85)], [], [(0, 1, 3, 2), (2, 3, 7, 6), (6, 7, 5, 4), (4, 5, 1, 0), (2, 6, 4, 0), (7, 3, 1, 5)])
_uv = me_cube_018.uv_layers.new(name='UVMap')
_uv.uv.foreach_set('vector', [0.375, 0.0, 0.625, 0.0, 0.625, 0.25, 0.375, 0.25, 0.375, 0.25, 0.625, 0.25, 0.625, 0.5, 0.375, 0.5, 0.375, 0.5, 0.625, 0.5, 0.625, 0.75, 0.375, 0.75, 0.375, 0.75, 0.625, 0.75, 0.625, 1.0, 0.375, 1.0, 0.125, 0.5, 0.375, 0.5, 0.375, 0.75, 0.125, 0.75, 0.625, 0.5, 0.875, 0.5, 0.875, 0.75, 0.625, 0.75])
me_cube_018.update()
me_cube_013 = bpy.data.meshes.new('Cube.013')
me_cube_013.from_pydata([(-0.1, 0.1, 3.9), (-0.1, 0.1, 4.0), (-0.1, 2.0, 5.9), (-0.1, 2.0, 6.0), (0.1, 0.1, 3.9), (0.1, 0.1, 4.0), (0.1, 2.0, 5.9), (0.1, 2.0, 6.0), (1.9, -0.1, 1.9), (1.9, -0.1, 2.0), (0.1, -0.1, 3.9), (0.1, -0.1, 4.0), (1.9, 0.1, 1.9), (1.9, 0.1, 2.0), (0.1, 0.1, 3.9), (0.1, 0.1, 4.0)], [], [(0, 1, 3, 2), (2, 3, 7, 6), (6, 7, 5, 4), (4, 5, 1, 0), (2, 6, 4, 0), (7, 3, 1, 5), (8, 9, 11, 10), (10, 11, 15, 14), (14, 15, 13, 12), (12, 13, 9, 8), (10, 14, 12, 8), (15, 11, 9, 13)])
_uv = me_cube_013.uv_layers.new(name='UVMap')
_uv.uv.foreach_set('vector', [0.375, 0.0, 0.625, 0.0, 0.625, 0.25, 0.375, 0.25, 0.375, 0.25, 0.625, 0.25, 0.625, 0.5, 0.375, 0.5, 0.375, 0.5, 0.625, 0.5, 0.625, 0.75, 0.375, 0.75, 0.375, 0.75, 0.625, 0.75, 0.625, 1.0, 0.375, 1.0, 0.125, 0.5, 0.375, 0.5, 0.375, 0.75, 0.125, 0.75, 0.625, 0.5, 0.875, 0.5, 0.875, 0.75, 0.625, 0.75, 0.375, 0.0, 0.625, 0.0, 0.625, 0.25, 0.375, 0.25, 0.375, 0.25, 0.625, 0.25, 0.625, 0.5, 0.375, 0.5, 0.375, 0.5, 0.625, 0.5, 0.625, 0.75, 0.375, 0.75, 0.375, 0.75, 0.625, 0.75, 0.625, 1.0, 0.375, 1.0, 0.125, 0.5, 0.375, 0.5, 0.375, 0.75, 0.125, 0.75, 0.625, 0.5, 0.875, 0.5, 0.875, 0.75, 0.625, 0.75])
me_cube_013.update()
me_cube_001 = bpy.data.meshes.new('Cube.001')
me_cube_001.from_pydata([(-2.0, -2.0, 0.45), (-2.0, -2.0, 0.5), (-2.0, -1.4, 0.45), (-2.0, -1.4, 0.5), (0.0, -2.0, 0.45), (0.0, -2.0, 0.5), (0.0, -1.4, 0.45), (0.0, -1.4, 0.5), (-2.0, -1.5, 0.85), (-2.0, -1.5, 0.9), (-2.0, -0.9, 0.85), (-2.0, -0.9, 0.9), (0.0, -1.5, 0.85), (0.0, -1.5, 0.9), (0.0, -0.9, 0.85), (0.0, -0.9, 0.9), (-2.0, -1.0, 1.25), (-2.0, -1.0, 1.3), (-2.0, -0.4, 1.25), (-2.0, -0.4, 1.3), (0.0, -1.0, 1.25), (0.0, -1.0, 1.3), (0.0, -0.4, 1.25), (0.0, -0.4, 1.3), (-2.0, -0.5, 1.65), (-2.0, -0.5, 1.7), (-2.0, 0.1, 1.65), (-2.0, 0.1, 1.7), (0.0, -0.5, 1.65), (0.0, -0.5, 1.7), (0.0, 0.1, 1.65), (0.0, 0.1, 1.7), (8.941e-08, 2.0, 2.475), (8.941e-08, 2.0, 2.525), (0.6, 2.0, 2.475), (0.6, 2.0, 2.525), (0.0, 8.941e-08, 2.475), (0.0, 8.941e-08, 2.525), (0.6, 6.706e-08, 2.475), (0.6, 6.706e-08, 2.525), (0.5, 2.0, 2.875), (0.5, 2.0, 2.925), (1.1, 2.0, 2.875), (1.1, 2.0, 2.925), (0.5, 6.706e-08, 2.875), (0.5, 6.706e-08, 2.925), (1.1, 4.47e-08, 2.875), (1.1, 4.47e-08, 2.925), (1.0, 2.0, 3.275), (1.0, 2.0, 3.325), (1.6, 2.0, 3.275), (1.6, 2.0, 3.325), (1.0, 4.47e-08, 3.275), (1.0, 4.47e-08, 3.325), (1.6, 2.235e-08, 3.275), (1.6, 2.235e-08, 3.325), (1.5, 2.0, 3.675), (1.5, 2.0, 3.725), (2.1, 2.0, 3.675), (2.1, 2.0, 3.725), (1.5, 2.235e-08, 3.675), (1.5, 2.235e-08, 3.725), (2.1, 0.0, 3.675), (2.1, 0.0, 3.725)], [], [(0, 1, 3, 2), (2, 3, 7, 6), (6, 7, 5, 4), (4, 5, 1, 0), (2, 6, 4, 0), (7, 3, 1, 5), (8, 9, 11, 10), (10, 11, 15, 14), (14, 15, 13, 12), (12, 13, 9, 8), (10, 14, 12, 8), (15, 11, 9, 13), (16, 17, 19, 18), (18, 19, 23, 22), (22, 23, 21, 20), (20, 21, 17, 16), (18, 22, 20, 16), (23, 19, 17, 21), (24, 25, 27, 26), (26, 27, 31, 30), (30, 31, 29, 28), (28, 29, 25, 24), (26, 30, 28, 24), (31, 27, 25, 29), (32, 33, 35, 34), (34, 35, 39, 38), (38, 39, 37, 36), (36, 37, 33, 32), (34, 38, 36, 32), (39, 35, 33, 37), (40, 41, 43, 42), (42, 43, 47, 46), (46, 47, 45, 44), (44, 45, 41, 40), (42, 46, 44, 40), (47, 43, 41, 45), (48, 49, 51, 50), (50, 51, 55, 54), (54, 55, 53, 52), (52, 53, 49, 48), (50, 54, 52, 48), (55, 51, 49, 53), (56, 57, 59, 58), (58, 59, 63, 62), (62, 63, 61, 60), (60, 61, 57, 56), (58, 62, 60, 56), (63, 59, 57, 61)])
_uv = me_cube_001.uv_layers.new(name='UVMap')
_uv.uv.foreach_set('vector', [0.375, 0.0, 0.625, 0.0, 0.625, 0.25, 0.375, 0.25, 0.375, 0.25, 0.625, 0.25, 0.625, 0.5, 0.375, 0.5, 0.375, 0.5, 0.625, 0.5, 0.625, 0.75, 0.375, 0.75, 0.375, 0.75, 0.625, 0.75, 0.625, 1.0, 0.375, 1.0, 0.125, 0.5, 0.375, 0.5, 0.375, 0.75, 0.125, 0.75, 0.625, 0.5, 0.875, 0.5, 0.875, 0.75, 0.625, 0.75, 0.375, 0.0, 0.625, 0.0, 0.625, 0.25, 0.375, 0.25, 0.375, 0.25, 0.625, 0.25, 0.625, 0.5, 0.375, 0.5, 0.375, 0.5, 0.625, 0.5, 0.625, 0.75, 0.375, 0.75, 0.375, 0.75, 0.625, 0.75, 0.625, 1.0, 0.375, 1.0, 0.125, 0.5, 0.375, 0.5, 0.375, 0.75, 0.125, 0.75, 0.625, 0.5, 0.875, 0.5, 0.875, 0.75, 0.625, 0.75, 0.375, 0.0, 0.625, 0.0, 0.625, 0.25, 0.375, 0.25, 0.375, 0.25, 0.625, 0.25, 0.625, 0.5, 0.375, 0.5, 0.375, 0.5, 0.625, 0.5, 0.625, 0.75, 0.375, 0.75, 0.375, 0.75, 0.625, 0.75, 0.625, 1.0, 0.375, 1.0, 0.125, 0.5, 0.375, 0.5, 0.375, 0.75, 0.125, 0.75, 0.625, 0.5, 0.875, 0.5, 0.875, 0.75, 0.625, 0.75, 0.375, 0.0, 0.625, 0.0, 0.625, 0.25, 0.375, 0.25, 0.375, 0.25, 0.625, 0.25, 0.625, 0.5, 0.375, 0.5, 0.375, 0.5, 0.625, 0.5, 0.625, 0.75, 0.375, 0.75, 0.375, 0.75, 0.625, 0.75, 0.625, 1.0, 0.375, 1.0, 0.125, 0.5, 0.375, 0.5, 0.375, 0.75, 0.125, 0.75, 0.625, 0.5, 0.875, 0.5, 0.875, 0.75, 0.625, 0.75, 0.375, 0.0, 0.625, 0.0, 0.625, 0.25, 0.375, 0.25, 0.375, 0.25, 0.625, 0.25, 0.625, 0.5, 0.375, 0.5, 0.375, 0.5, 0.625, 0.5, 0.625, 0.75, 0.375, 0.75, 0.375, 0.75, 0.625, 0.75, 0.625, 1.0, 0.375, 1.0, 0.125, 0.5, 0.375, 0.5, 0.375, 0.75, 0.125, 0.75, 0.625, 0.5, 0.875, 0.5, 0.875, 0.75, 0.625, 0.75, 0.375, 0.0, 0.625, 0.0, 0.625, 0.25, 0.375, 0.25, 0.375, 0.25, 0.625, 0.25, 0.625, 0.5, 0.375, 0.5, 0.375, 0.5, 0.625, 0.5, 0.625, 0.75, 0.375, 0.75, 0.375, 0.75, 0.625, 0.75, 0.625, 1.0, 0.375, 1.0, 0.125, 0.5, 0.375, 0.5, 0.375, 0.75, 0.125, 0.75, 0.625, 0.5, 0.875, 0.5, 0.875, 0.75, 0.625, 0.75, 0.375, 0.0, 0.625, 0.0, 0.625, 0.25, 0.375, 0.25, 0.375, 0.25, 0.625, 0.25, 0.625, 0.5, 0.375, 0.5, 0.375, 0.5, 0.625, 0.5, 0.625, 0.75, 0.375, 0.75, 0.375, 0.75, 0.625, 0.75, 0.625, 1.0, 0.375, 1.0, 0.125, 0.5, 0.375, 0.5, 0.375, 0.75, 0.125, 0.75, 0.625, 0.5, 0.875, 0.5, 0.875, 0.75, 0.625, 0.75, 0.375, 0.0, 0.625, 0.0, 0.625, 0.25, 0.375, 0.25, 0.375, 0.25, 0.625, 0.25, 0.625, 0.5, 0.375, 0.5, 0.375, 0.5, 0.625, 0.5, 0.625, 0.75, 0.375, 0.75, 0.375, 0.75, 0.625, 0.75, 0.625, 1.0, 0.375, 1.0, 0.125, 0.5, 0.375, 0.5, 0.375, 0.75, 0.125, 0.75, 0.625, 0.5, 0.875, 0.5, 0.875, 0.75, 0.625, 0.75])
me_cube_001.update()
me_cube_014 = bpy.data.meshes.new('Cube.014')
me_cube_014.from_pydata([(-0.1, -2.1, 0.0), (-0.1, -2.1, 2.0), (-0.1, -1.9, 0.0), (-0.1, -1.9, 2.0), (0.1, -2.1, 0.0), (0.1, -2.1, 2.0), (0.1, -1.9, 0.0), (0.1, -1.9, 2.0), (2.0, -0.1, 4.0), (2.0, -0.1, 6.0), (2.0, 0.1, 4.0), (2.0, 0.1, 6.0), (2.2, -0.1, 4.0), (2.2, -0.1, 6.0), (2.2, 0.1, 4.0), (2.2, 0.1, 6.0), (0.1, 0.1, 2.4), (0.1, -0.1, 2.4), (0.1, 0.1, 2.2), (0.1, -0.1, 2.2), (-0.1, -0.1, 1.9), (-0.1, -0.1, 4.0), (-0.1, 0.1, 1.9), (-0.1, 0.1, 4.0), (0.1, -0.1, 1.9), (0.1, -0.1, 4.0), (0.1, 0.1, 1.9), (0.1, 0.1, 4.0), (-0.1, -1.9, 0.2), (-0.1, -1.9, 0.4), (0.1, -1.9, 0.2), (0.1, -1.9, 0.4)], [], [(0, 1, 3, 2), (2, 3, 7, 6), (6, 7, 5, 4), (4, 5, 1, 0), (2, 6, 4, 0), (7, 3, 1, 5), (8, 9, 11, 10), (10, 11, 15, 14), (14, 15, 13, 12), (12, 13, 9, 8), (12, 8, 17, 19), (15, 11, 9, 13), (16, 18, 19, 17), (10, 14, 18, 16), (8, 10, 16, 17), (14, 12, 19, 18), (20, 21, 23, 22), (22, 23, 27, 26), (26, 27, 25, 24), (24, 25, 21, 20), (22, 26, 30, 28), (27, 23, 21, 25), (28, 30, 31, 29), (20, 22, 28, 29), (26, 24, 31, 30), (24, 20, 29, 31)])
_uv = me_cube_014.uv_layers.new(name='UVMap')
_uv.uv.foreach_set('vector', [0.375, 0.0, 0.625, 0.0, 0.625, 0.25, 0.375, 0.25, 0.375, 0.25, 0.625, 0.25, 0.625, 0.5, 0.375, 0.5, 0.375, 0.5, 0.625, 0.5, 0.625, 0.75, 0.375, 0.75, 0.375, 0.75, 0.625, 0.75, 0.625, 1.0, 0.375, 1.0, 0.125, 0.5, 0.375, 0.5, 0.375, 0.75, 0.125, 0.75, 0.625, 0.5, 0.875, 0.5, 0.875, 0.75, 0.625, 0.75, 0.375, 0.0, 0.625, 0.0, 0.625, 0.25, 0.375, 0.25, 0.375, 0.25, 0.625, 0.25, 0.625, 0.5, 0.375, 0.5, 0.375, 0.5, 0.625, 0.5, 0.625, 0.75, 0.375, 0.75, 0.375, 0.75, 0.625, 0.75, 0.625, 1.0, 0.375, 1.0, 0.375, 0.75, 0.375, 1.0, 0.375, 1.0, 0.375, 0.75, 0.625, 0.5, 0.875, 0.5, 0.875, 0.75, 0.625, 0.75, 0.125, 0.5, 0.375, 0.5, 0.375, 0.75, 0.125, 0.75, 0.375, 0.25, 0.375, 0.5, 0.375, 0.5, 0.375, 0.25, 0.375, 0.0, 0.375, 0.25, 0.375, 0.25, 0.375, 0.0, 0.375, 0.5, 0.375, 0.75, 0.375, 0.75, 0.375, 0.5, 0.375, 0.0, 0.625, 0.0, 0.625, 0.25, 0.375, 0.25, 0.375, 0.25, 0.625, 0.25, 0.625, 0.5, 0.375, 0.5, 0.375, 0.5, 0.625, 0.5, 0.625, 0.75, 0.375, 0.75, 0.375, 0.75, 0.625, 0.75, 0.625, 1.0, 0.375, 1.0, 0.375, 0.25, 0.375, 0.5, 0.375, 0.5, 0.375, 0.25, 0.625, 0.5, 0.875, 0.5, 0.875, 0.75, 0.625, 0.75, 0.125, 0.5, 0.375, 0.5, 0.375, 0.75, 0.125, 0.75, 0.375, 0.0, 0.375, 0.25, 0.375, 0.25, 0.375, 0.0, 0.375, 0.5, 0.375, 0.75, 0.375, 0.75, 0.375, 0.5, 0.375, 0.75, 0.375, 1.0, 0.375, 1.0, 0.375, 0.75])
me_cube_014.update()
me_cube_016 = bpy.data.meshes.new('Cube.016')
me_cube_016.from_pydata([(-0.05, 1.28, 3.35), (-0.05, 1.28, 5.218), (-0.05, 1.38, 3.45), (-0.05, 1.38, 5.318), (0.05, 1.28, 3.35), (0.05, 1.28, 5.218), (0.05, 1.38, 3.45), (0.05, 1.38, 5.318), (1.38, -0.05, 0.67), (1.38, -0.05, 2.57), (1.28, -0.05, 0.77), (1.28, -0.05, 2.67), (1.38, 0.05, 0.67), (1.38, 0.05, 2.57), (1.28, 0.05, 0.77), (1.28, 0.05, 2.67), (-0.05, 0.62, 2.67), (-0.05, 0.62, 4.525), (-0.05, 0.72, 2.77), (-0.05, 0.72, 4.625), (0.05, 0.62, 2.67), (0.05, 0.62, 4.525), (0.05, 0.72, 2.77), (0.05, 0.72, 4.625), (0.72, -0.05, 1.35), (0.72, -0.05, 3.25), (0.62, -0.05, 1.45), (0.62, -0.05, 3.35), (0.72, 0.05, 1.35), (0.72, 0.05, 3.25), (0.62, 0.05, 1.45), (0.62, 0.05, 3.35)], [], [(0, 1, 3, 2), (2, 3, 7, 6), (6, 7, 5, 4), (4, 5, 1, 0), (2, 6, 4, 0), (7, 3, 1, 5), (8, 9, 11, 10), (10, 11, 15, 14), (14, 15, 13, 12), (12, 13, 9, 8), (10, 14, 12, 8), (15, 11, 9, 13), (16, 17, 19, 18), (18, 19, 23, 22), (22, 23, 21, 20), (20, 21, 17, 16), (18, 22, 20, 16), (23, 19, 17, 21), (24, 25, 27, 26), (26, 27, 31, 30), (30, 31, 29, 28), (28, 29, 25, 24), (26, 30, 28, 24), (31, 27, 25, 29)])
_uv = me_cube_016.uv_layers.new(name='UVMap')
_uv.uv.foreach_set('vector', [0.375, 0.0, 0.625, 0.0, 0.625, 0.25, 0.375, 0.25, 0.375, 0.25, 0.625, 0.25, 0.625, 0.5, 0.375, 0.5, 0.375, 0.5, 0.625, 0.5, 0.625, 0.75, 0.375, 0.75, 0.375, 0.75, 0.625, 0.75, 0.625, 1.0, 0.375, 1.0, 0.125, 0.5, 0.375, 0.5, 0.375, 0.75, 0.125, 0.75, 0.625, 0.5, 0.875, 0.5, 0.875, 0.75, 0.625, 0.75, 0.375, 0.0, 0.625, 0.0, 0.625, 0.25, 0.375, 0.25, 0.375, 0.25, 0.625, 0.25, 0.625, 0.5, 0.375, 0.5, 0.375, 0.5, 0.625, 0.5, 0.625, 0.75, 0.375, 0.75, 0.375, 0.75, 0.625, 0.75, 0.625, 1.0, 0.375, 1.0, 0.125, 0.5, 0.375, 0.5, 0.375, 0.75, 0.125, 0.75, 0.625, 0.5, 0.875, 0.5, 0.875, 0.75, 0.625, 0.75, 0.375, 0.0, 0.625, 0.0, 0.625, 0.25, 0.375, 0.25, 0.375, 0.25, 0.625, 0.25, 0.625, 0.5, 0.375, 0.5, 0.375, 0.5, 0.625, 0.5, 0.625, 0.75, 0.375, 0.75, 0.375, 0.75, 0.625, 0.75, 0.625, 1.0, 0.375, 1.0, 0.125, 0.5, 0.375, 0.5, 0.375, 0.75, 0.125, 0.75, 0.625, 0.5, 0.875, 0.5, 0.875, 0.75, 0.625, 0.75, 0.375, 0.0, 0.625, 0.0, 0.625, 0.25, 0.375, 0.25, 0.375, 0.25, 0.625, 0.25, 0.625, 0.5, 0.375, 0.5, 0.375, 0.5, 0.625, 0.5, 0.625, 0.75, 0.375, 0.75, 0.375, 0.75, 0.625, 0.75, 0.625, 1.0, 0.375, 1.0, 0.125, 0.5, 0.375, 0.5, 0.375, 0.75, 0.125, 0.75, 0.625, 0.5, 0.875, 0.5, 0.875, 0.75, 0.625, 0.75])
me_cube_016.update()
me_cube_019 = bpy.data.meshes.new('Cube.019')
me_cube_019.from_pydata([(-2.0, 0.0, 2.1), (-2.0, 0.0, 2.05), (-2.0, 2.0, 2.1), (-2.0, 2.0, 2.05), (0.1, 0.0, 2.1), (0.1, 0.0, 2.05), (0.1, 2.0, 2.1), (0.1, 2.0, 2.05)], [], [(0, 2, 3, 1), (2, 6, 7, 3), (6, 4, 5, 7), (4, 0, 1, 5), (2, 0, 4, 6), (7, 5, 1, 3)])
_uv = me_cube_019.uv_layers.new(name='UVMap')
_uv.uv.foreach_set('vector', [0.375, 0.0, 0.375, 0.25, 0.625, 0.25, 0.625, 0.0, 0.375, 0.25, 0.375, 0.5, 0.625, 0.5, 0.625, 0.25, 0.375, 0.5, 0.375, 0.75, 0.625, 0.75, 0.625, 0.5, 0.375, 0.75, 0.375, 1.0, 0.625, 1.0, 0.625, 0.75, 0.125, 0.5, 0.125, 0.75, 0.375, 0.75, 0.375, 0.5, 0.625, 0.5, 0.625, 0.75, 0.875, 0.75, 0.875, 0.5])
me_cube_019.update()
me_plane_002 = bpy.data.meshes.new('Plane.002')
me_plane_002.from_pydata([(-1.25, -1.0, 0.0), (1.0, -1.0, 1.9), (-1.25, 1.0, 0.0), (1.0, 1.0, 1.9), (-3.0, -3.35, -2.1), (-1.0, -3.35, -2.1), (-3.0, -1.0, 0.0), (-1.0, -1.0, 0.0), (-3.0, -1.0, 0.0), (-1.092, -1.0, 0.0), (-3.0, 1.0, 0.0), (-1.092, 1.0, 0.0)], [], [(0, 1, 3, 2), (4, 5, 7, 6), (8, 9, 11, 10)])
_uv = me_plane_002.uv_layers.new(name='UVMap')
_uv.uv.foreach_set('vector', [0.0, 0.0, 1.0, 0.0, 1.0, 1.0, 0.0, 1.0, 0.0, 0.0, 1.0, 0.0, 1.0, 1.0, 0.0, 1.0, 0.0, 0.0, 1.0, 0.0, 1.0, 1.0, 0.0, 1.0])
me_plane_002.update()

# ---- objects
ob_floor = bpy.data.objects.new('floor', me_cube_020)
ob_0_cube = bpy.data.objects.new('0-Cube', me_cube)
ob_stairs_straight = bpy.data.objects.new('stairs_straight', me_cube_008)
ob_wall_blank = bpy.data.objects.new('wall_blank', me_cube_005)
ob_wall_connector = bpy.data.objects.new('wall_connector', me_cube_004)
ob_wall_doorframe = bpy.data.objects.new('wall_doorframe', me_cube_006)
ob_wall_window = bpy.data.objects.new('wall_window', me_cube_007)
ob_wall_roof = bpy.data.objects.new('wall_roof', me_cube_002)
ob_roof_blank = bpy.data.objects.new('roof_blank', me_cube_003)
ob_roof_front = bpy.data.objects.new('roof_front', me_cube_009)
ob_wall_roof_center = bpy.data.objects.new('wall_roof_center', me_cube_010)
ob_roof_center = bpy.data.objects.new('roof_center', me_cube_011)
ob_roof_center_front = bpy.data.objects.new('roof_center_front', me_cube_012)
ob_wall_window_sill = bpy.data.objects.new('wall_window_sill', me_cube_018)
ob_railing = bpy.data.objects.new('railing', me_cube_013)
ob_stairs = bpy.data.objects.new('stairs', me_cube_001)
ob_stairs_support = bpy.data.objects.new('stairs_support', me_cube_014)
ob_railing_support = bpy.data.objects.new('railing_support', me_cube_016)
ob_stairs_middlefloor = bpy.data.objects.new('stairs_middlefloor', me_cube_019)
ob_collision = bpy.data.objects.new('collision', me_plane_002)

# ---- transforms, parenting, visibility, modifiers, constraints
ob_floor.location = (0.0, 0.0, 0.0)
ob_0_cube.location = (0.0, 0.0, 0.0)
ob_0_cube.display_type = 'WIRE'
ob_stairs_straight.location = (0.0, 0.0, 0.0)
_m = ob_stairs_straight.modifiers.new('Array', 'ARRAY')
_m.count = 9
_m.relative_offset_displace = (0.0, 0.9, 8.0)
ob_wall_blank.location = (0.0, 0.0, 0.0)
ob_wall_connector.location = (0.0, 0.0, 0.0)
ob_wall_doorframe.location = (0.0, 0.0, 0.0)
ob_wall_window.location = (0.0, 0.0, 0.0)
ob_wall_roof.location = (0.0, 0.0, 0.0)
ob_roof_blank.location = (0.0, 0.0, 0.0)
ob_roof_front.location = (0.0, 0.0, 0.0)
ob_wall_roof_center.location = (0.0, 0.0, 0.0)
ob_roof_center.location = (0.0, 0.0, 0.0)
ob_roof_center_front.location = (0.0, 0.0, 0.0)
ob_wall_window_sill.location = (0.0, 0.0, 0.0)
ob_railing.location = (0.0, 0.0, 0.0)
ob_railing.rotation_euler = (0.0, -0.0, -1.571)
ob_stairs.location = (0.0, 0.0, 0.0)
ob_stairs_support.location = (0.0, 0.0, 0.0)
ob_railing_support.location = (0.0, 0.0, 0.0)
ob_railing_support.rotation_euler = (0.0, -0.0, -1.571)
ob_stairs_middlefloor.location = (0.0, 0.0, 0.0)
ob_collision.location = (1.0, 1.0, 2.1)

# ---- collection membership
scene.collection.objects.link(ob_floor)
scene.collection.objects.link(ob_0_cube)
scene.collection.objects.link(ob_stairs_straight)
scene.collection.objects.link(ob_wall_blank)
scene.collection.objects.link(ob_wall_connector)
scene.collection.objects.link(ob_wall_doorframe)
scene.collection.objects.link(ob_wall_window)
scene.collection.objects.link(ob_wall_roof)
scene.collection.objects.link(ob_roof_blank)
scene.collection.objects.link(ob_roof_front)
scene.collection.objects.link(ob_wall_roof_center)
scene.collection.objects.link(ob_roof_center)
scene.collection.objects.link(ob_roof_center_front)
scene.collection.objects.link(ob_wall_window_sill)
col_stairs_angled.objects.link(ob_railing)
col_stairs_angled.objects.link(ob_stairs)
col_stairs_angled.objects.link(ob_stairs_support)
col_stairs_angled.objects.link(ob_railing_support)
col_stairs_angled.objects.link(ob_stairs_middlefloor)
col_stairs_angled.objects.link(ob_collision)

# ---- scene / render settings (as saved in the file)
scene.frame_start = 1; scene.frame_end = 250; scene.frame_set(104)
scene.render.engine = 'BLENDER_EEVEE_NEXT'
scene.cycles.sampling_pattern = 'TABULATED_SOBOL'
bpy.context.view_layer.update()

# ---- added for rendering (the .blend has no active camera and no usable light): camera, sun
cam_auto = bpy.data.cameras.new('AutoCamera')
cam_auto.lens = 50.0
cam_auto.sensor_width = 36.0
cam_auto.clip_end = 1000.0
ob_auto_camera = bpy.data.objects.new('AutoCamera', cam_auto)
scene.collection.objects.link(ob_auto_camera)
ob_auto_camera.location = (8.09169, -9.74502, 9.36335)
ob_auto_camera.rotation_euler = (1.09748, -7.21219e-08, 0.694738)
scene.camera = ob_auto_camera
light_auto_sun = bpy.data.lights.new('AutoSun', 'SUN')
light_auto_sun.energy = 3.0
light_auto_sun.angle = 0.0523599
ob_auto_sun = bpy.data.objects.new('AutoSun', light_auto_sun)
scene.collection.objects.link(ob_auto_sun)
ob_auto_sun.rotation_euler = (0.872665, 0.174533, 0.523599)
bpy.context.view_layer.update()
